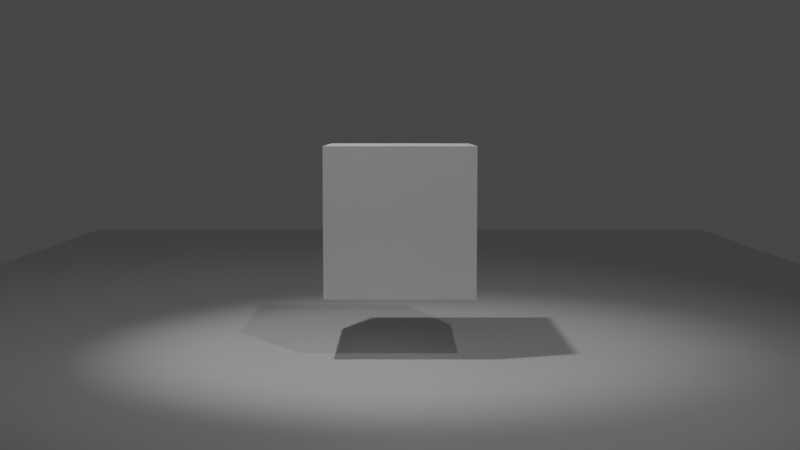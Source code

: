 # Source: 1.blend  (saved by Blender 3.5.10; exported with 4.5.12 LTS)
import bpy
from mathutils import Matrix  # noqa: F401  (used for matrix-valued properties, if any)

bpy.ops.wm.read_factory_settings(use_empty=True)
scene = bpy.context.scene
scene.name = 'Scene'

# ---- collections
col_collection = bpy.data.collections.new('Collection'); scene.collection.children.link(col_collection)

# ---- materials (node trees are filled in below, after node groups)
mat_material = bpy.data.materials.new('Material')
mat_material.alpha_threshold = 0.0
mat_material.use_transparent_shadow = False
mat_material.roughness = 0.5
mat_material.line_color = (0.0, 0.0, 0.0, 1.0)

# ---- material node trees
mat_material.use_nodes = True; mat_material.node_tree.nodes.clear()
_N = mat_material.node_tree.nodes; _L = mat_material.node_tree.links
n0 = _N.new('ShaderNodeOutputMaterial'); n0.name = 'Material Output'; n0.location = (300, 300)
n1 = _N.new('ShaderNodeBsdfPrincipled'); n1.name = 'Principled BSDF'; n1.location = (10, 300)
n1.distribution = 'GGX'
n1.subsurface_method = 'RANDOM_WALK_SKIN'
n1.inputs[3].default_value = 1.45
n1.inputs[27].default_value = (0.0, 0.0, 0.0, 1.0)
n1.inputs[28].default_value = 1.0
_L.new(n1.outputs[0], n0.inputs[0])
n0.is_active_output = True

# ---- world
world_world = bpy.data.worlds.new('World'); scene.world = world_world
world_world.use_nodes = True; world_world.node_tree.nodes.clear()
_N = world_world.node_tree.nodes; _L = world_world.node_tree.links
n0 = _N.new('ShaderNodeOutputWorld'); n0.name = 'World Output'; n0.location = (300, 300)
n1 = _N.new('ShaderNodeBackground'); n1.name = 'Background'; n1.location = (10, 300)
n1.inputs[0].default_value = (0.05088, 0.05088, 0.05088, 1.0)
_L.new(n1.outputs[0], n0.inputs[0])
n0.is_active_output = True
world_world.color = (0.05088, 0.05088, 0.05088)
world_world.use_sun_shadow = False
world_world.sun_shadow_jitter_overblur = 0.0

# ---- cameras
cam_camera = bpy.data.cameras.new('Camera')

# ---- lights
light_spot = bpy.data.lights.new('Spot', 'SPOT')
light_spot.transmission_factor = 0.0
light_spot.energy = 1561.0
light_spot.shadow_soft_size = 0.25
light_spot.shadow_maximum_resolution = 0.006
light_spot.use_absolute_resolution = True
light_spot.spot_blend = 0.7499
light_spot.spot_size = 0.9477
light_spot_001 = bpy.data.lights.new('Spot.001', 'SPOT')
light_spot_001.transmission_factor = 0.0
light_spot_001.energy = 1561.0
light_spot_001.shadow_soft_size = 0.25
light_spot_001.shadow_maximum_resolution = 0.006
light_spot_001.use_absolute_resolution = True
light_spot_001.spot_blend = 0.7499
light_spot_001.spot_size = 0.9477

# ---- meshes
me_cube_002 = bpy.data.meshes.new('Cube.002')
me_cube_002.from_pydata([(1.0, 1.0, 1.0), (1.0, 1.0, -1.0), (1.0, -1.0, 1.0), (1.0, -1.0, -1.0), (-1.0, 1.0, 1.0), (-1.0, 1.0, -1.0), (-1.0, -1.0, 1.0), (-1.0, -1.0, -1.0)], [], [(0, 4, 6, 2), (3, 2, 6, 7), (7, 6, 4, 5), (5, 1, 3, 7), (1, 0, 2, 3), (5, 4, 0, 1)])
_uv = me_cube_002.uv_layers.new(name='UVMap')
_uv.uv.foreach_set('vector', [0.625, 0.5, 0.875, 0.5, 0.875, 0.75, 0.625, 0.75, 0.375, 0.75, 0.625, 0.75, 0.625, 1.0, 0.375, 1.0, 0.375, 0.0, 0.625, 0.0, 0.625, 0.25, 0.375, 0.25, 0.125, 0.5, 0.375, 0.5, 0.375, 0.75, 0.125, 0.75, 0.375, 0.5, 0.625, 0.5, 0.625, 0.75, 0.375, 0.75, 0.375, 0.25, 0.625, 0.25, 0.625, 0.5, 0.375, 0.5])
me_cube_002.materials.append(mat_material)
me_cube_002.use_mirror_vertex_groups = False
me_cube_002.update()
me_cube_009 = bpy.data.meshes.new('Cube.009')
me_cube_009.from_pydata([(-1.0, -1.0, -1.0), (-1.0, -1.0, 1.0), (-1.0, 1.0, -1.0), (-1.0, 1.0, 1.0), (1.0, -1.0, -1.0), (1.0, -1.0, 1.0), (1.0, 1.0, -1.0), (1.0, 1.0, 1.0)], [], [(0, 1, 3, 2), (2, 3, 7, 6), (6, 7, 5, 4), (4, 5, 1, 0), (2, 6, 4, 0), (7, 3, 1, 5)])
_uv = me_cube_009.uv_layers.new(name='UVMap')
_uv.uv.foreach_set('vector', [0.375, 0.0, 0.625, 0.0, 0.625, 0.25, 0.375, 0.25, 0.375, 0.25, 0.625, 0.25, 0.625, 0.5, 0.375, 0.5, 0.375, 0.5, 0.625, 0.5, 0.625, 0.75, 0.375, 0.75, 0.375, 0.75, 0.625, 0.75, 0.625, 1.0, 0.375, 1.0, 0.125, 0.5, 0.375, 0.5, 0.375, 0.75, 0.125, 0.75, 0.625, 0.5, 0.875, 0.5, 0.875, 0.75, 0.625, 0.75])
me_cube_009.update()

# ---- objects
ob_floor = bpy.data.objects.new('Floor', me_cube_002)
ob_spot = bpy.data.objects.new('Spot', light_spot)
ob_camera = bpy.data.objects.new('Camera', cam_camera)
ob_content1 = bpy.data.objects.new('Content1', me_cube_009)
ob_cameratarget = bpy.data.objects.new('CameraTarget', None)
ob_cameratargetdof = bpy.data.objects.new('CameraTargetDof', None)
ob_dustparticles = bpy.data.objects.new('DustParticles', None)
ob_fluidparticles = bpy.data.objects.new('FluidParticles', None)
ob_spot_001 = bpy.data.objects.new('Spot.001', light_spot_001)

# ---- transforms, parenting, visibility, modifiers, constraints
ob_floor.location = (0.0, -4.13, 0.0)
ob_floor.scale = (11.81, 27.09, 0.4169)
ob_floor.lock_rotations_4d = False
ob_floor.empty_display_type = 'ARROWS'
ob_floor.lineart.crease_threshold = 0.0
ob_spot.location = (-3.074, -2.729, 13.01)
ob_spot.rotation_euler = (0.1261, -0.2763, 0.2844)
ob_spot.scale = (1.116, 1.116, 1.116)
ob_camera.location = (8.171e-18, -20.51, 4.562)
ob_camera.rotation_euler = (1.571, -0.0, 0.0)
_c = ob_camera.constraints.new('TRACK_TO'); _c.name = 'Track To'
_c.target = ob_cameratarget
ob_content1.location = (3.768e-17, 0.0, 2.84)
ob_content1.scale = (1.335, 1.335, 1.335)
ob_cameratarget.location = (-2.901e-17, 0.002279, 2.689)
ob_cameratargetdof.location = (-6.492e-17, 0.006572, 2.969)
ob_dustparticles.location = (0.0, 0.0, 3.051)
ob_fluidparticles.location = (0.0, 0.0, 2.742)
ob_spot_001.location = (5.887, -11.83, 18.75)
ob_spot_001.rotation_euler = (0.6159, 0.09107, 0.3313)
ob_spot_001.scale = (1.116, 1.116, 1.116)

# ---- collection membership
col_collection.objects.link(ob_floor)
col_collection.objects.link(ob_spot)
col_collection.objects.link(ob_camera)
col_collection.objects.link(ob_content1)
col_collection.objects.link(ob_cameratarget)
col_collection.objects.link(ob_cameratargetdof)
col_collection.objects.link(ob_dustparticles)
col_collection.objects.link(ob_fluidparticles)
col_collection.objects.link(ob_spot_001)

# ---- scene / render settings (as saved in the file)
scene.camera = ob_camera
scene.frame_start = 1; scene.frame_end = 250; scene.frame_set(0)
scene.render.engine = 'BLENDER_EEVEE_NEXT'
scene.render.fps = 30
scene.cycles.sampling_pattern = 'TABULATED_SOBOL'
scene.cycles.use_light_tree = False
scene.view_settings.view_transform = 'Filmic'
bpy.context.view_layer.update()

